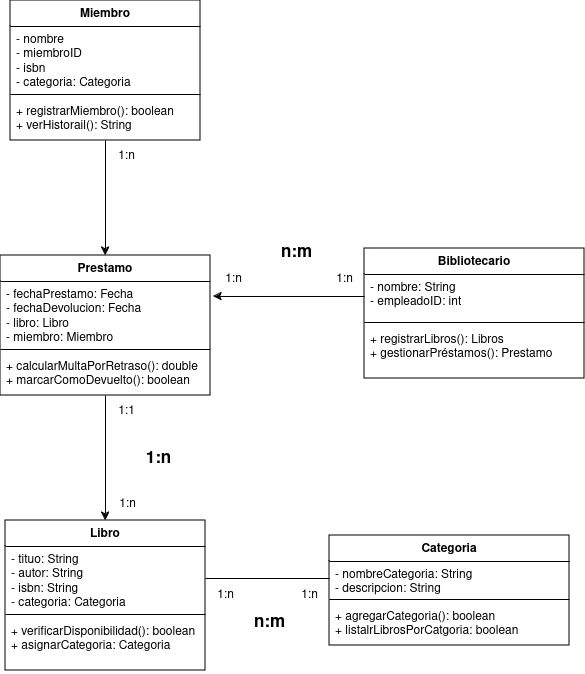

The diagram above was exported from draw.io. Its source (the exported page's mxGraphModel, read from the mxfile embedded in the PNG):
<mxGraphModel dx="1434" dy="750" grid="1" gridSize="10" guides="1" tooltips="1" connect="1" arrows="1" fold="1" page="1" pageScale="1" pageWidth="827" pageHeight="1169" math="0" shadow="0">
  <root>
    <mxCell id="0" />
    <mxCell id="1" parent="0" />
    <mxCell id="T6LgMJF3skR_shau-Jaf-4" value="Categoria" style="swimlane;fontStyle=1;align=center;verticalAlign=top;childLayout=stackLayout;horizontal=1;startSize=26;horizontalStack=0;resizeParent=1;resizeParentMax=0;resizeLast=0;collapsible=1;marginBottom=0;whiteSpace=wrap;html=1;" vertex="1" parent="1">
      <mxGeometry x="465" y="615" width="240" height="110" as="geometry" />
    </mxCell>
    <mxCell id="T6LgMJF3skR_shau-Jaf-5" value="&lt;div&gt;- nombreCategoria: String&lt;/div&gt;&lt;div&gt;- descripcion: String&lt;br&gt;&lt;/div&gt;" style="text;strokeColor=none;fillColor=none;align=left;verticalAlign=top;spacingLeft=4;spacingRight=4;overflow=hidden;rotatable=0;points=[[0,0.5],[1,0.5]];portConstraint=eastwest;whiteSpace=wrap;html=1;" vertex="1" parent="T6LgMJF3skR_shau-Jaf-4">
      <mxGeometry y="26" width="240" height="34" as="geometry" />
    </mxCell>
    <mxCell id="T6LgMJF3skR_shau-Jaf-6" value="" style="line;strokeWidth=1;fillColor=none;align=left;verticalAlign=middle;spacingTop=-1;spacingLeft=3;spacingRight=3;rotatable=0;labelPosition=right;points=[];portConstraint=eastwest;strokeColor=inherit;" vertex="1" parent="T6LgMJF3skR_shau-Jaf-4">
      <mxGeometry y="60" width="240" height="8" as="geometry" />
    </mxCell>
    <mxCell id="T6LgMJF3skR_shau-Jaf-7" value="&lt;div&gt;+ agregarCategoria(): boolean&lt;/div&gt;&lt;div&gt;+ listalrLibrosPorCatgoria: boolean&lt;br&gt;&lt;/div&gt;" style="text;strokeColor=none;fillColor=none;align=left;verticalAlign=top;spacingLeft=4;spacingRight=4;overflow=hidden;rotatable=0;points=[[0,0.5],[1,0.5]];portConstraint=eastwest;whiteSpace=wrap;html=1;" vertex="1" parent="T6LgMJF3skR_shau-Jaf-4">
      <mxGeometry y="68" width="240" height="42" as="geometry" />
    </mxCell>
    <mxCell id="T6LgMJF3skR_shau-Jaf-8" value="Libro" style="swimlane;fontStyle=1;align=center;verticalAlign=top;childLayout=stackLayout;horizontal=1;startSize=26;horizontalStack=0;resizeParent=1;resizeParentMax=0;resizeLast=0;collapsible=1;marginBottom=0;whiteSpace=wrap;html=1;" vertex="1" parent="1">
      <mxGeometry x="141" y="600" width="200" height="150" as="geometry" />
    </mxCell>
    <mxCell id="T6LgMJF3skR_shau-Jaf-9" value="&lt;div&gt;- tituo: String&lt;/div&gt;&lt;div&gt;- autor: String&lt;/div&gt;&lt;div&gt;- isbn: String&lt;/div&gt;&lt;div&gt;- categoria: Categoria&lt;br&gt;&lt;/div&gt;" style="text;strokeColor=none;fillColor=none;align=left;verticalAlign=top;spacingLeft=4;spacingRight=4;overflow=hidden;rotatable=0;points=[[0,0.5],[1,0.5]];portConstraint=eastwest;whiteSpace=wrap;html=1;" vertex="1" parent="T6LgMJF3skR_shau-Jaf-8">
      <mxGeometry y="26" width="200" height="64" as="geometry" />
    </mxCell>
    <mxCell id="T6LgMJF3skR_shau-Jaf-10" value="" style="line;strokeWidth=1;fillColor=none;align=left;verticalAlign=middle;spacingTop=-1;spacingLeft=3;spacingRight=3;rotatable=0;labelPosition=right;points=[];portConstraint=eastwest;strokeColor=inherit;" vertex="1" parent="T6LgMJF3skR_shau-Jaf-8">
      <mxGeometry y="90" width="200" height="8" as="geometry" />
    </mxCell>
    <mxCell id="T6LgMJF3skR_shau-Jaf-11" value="&lt;div&gt;+ verificarDisponibilidad(): boolean&lt;/div&gt;&lt;div&gt;+ asignarCategoria: Categoria&lt;br&gt;&lt;/div&gt;" style="text;strokeColor=none;fillColor=none;align=left;verticalAlign=top;spacingLeft=4;spacingRight=4;overflow=hidden;rotatable=0;points=[[0,0.5],[1,0.5]];portConstraint=eastwest;whiteSpace=wrap;html=1;" vertex="1" parent="T6LgMJF3skR_shau-Jaf-8">
      <mxGeometry y="98" width="200" height="52" as="geometry" />
    </mxCell>
    <mxCell id="T6LgMJF3skR_shau-Jaf-39" style="edgeStyle=orthogonalEdgeStyle;rounded=0;orthogonalLoop=1;jettySize=auto;html=1;exitX=0.5;exitY=1;exitDx=0;exitDy=0;entryX=0.5;entryY=0;entryDx=0;entryDy=0;" edge="1" parent="1" source="T6LgMJF3skR_shau-Jaf-12" target="T6LgMJF3skR_shau-Jaf-24">
      <mxGeometry relative="1" as="geometry" />
    </mxCell>
    <mxCell id="T6LgMJF3skR_shau-Jaf-12" value="Miembro" style="swimlane;fontStyle=1;align=center;verticalAlign=top;childLayout=stackLayout;horizontal=1;startSize=26;horizontalStack=0;resizeParent=1;resizeParentMax=0;resizeLast=0;collapsible=1;marginBottom=0;whiteSpace=wrap;html=1;" vertex="1" parent="1">
      <mxGeometry x="146" y="80" width="190" height="140" as="geometry" />
    </mxCell>
    <mxCell id="T6LgMJF3skR_shau-Jaf-13" value="&lt;div&gt;- nombre&lt;/div&gt;&lt;div&gt;- miembroID&lt;/div&gt;&lt;div&gt;- isbn&lt;/div&gt;&lt;div&gt;- categoria: Categoria&lt;br&gt;&lt;/div&gt;" style="text;strokeColor=none;fillColor=none;align=left;verticalAlign=top;spacingLeft=4;spacingRight=4;overflow=hidden;rotatable=0;points=[[0,0.5],[1,0.5]];portConstraint=eastwest;whiteSpace=wrap;html=1;" vertex="1" parent="T6LgMJF3skR_shau-Jaf-12">
      <mxGeometry y="26" width="190" height="64" as="geometry" />
    </mxCell>
    <mxCell id="T6LgMJF3skR_shau-Jaf-14" value="" style="line;strokeWidth=1;fillColor=none;align=left;verticalAlign=middle;spacingTop=-1;spacingLeft=3;spacingRight=3;rotatable=0;labelPosition=right;points=[];portConstraint=eastwest;strokeColor=inherit;" vertex="1" parent="T6LgMJF3skR_shau-Jaf-12">
      <mxGeometry y="90" width="190" height="8" as="geometry" />
    </mxCell>
    <mxCell id="T6LgMJF3skR_shau-Jaf-15" value="&lt;div&gt;+ registrarMiembro(): boolean&lt;br&gt;&lt;/div&gt;&lt;div&gt;+ verHistorail(): String&lt;br&gt;&lt;/div&gt;" style="text;strokeColor=none;fillColor=none;align=left;verticalAlign=top;spacingLeft=4;spacingRight=4;overflow=hidden;rotatable=0;points=[[0,0.5],[1,0.5]];portConstraint=eastwest;whiteSpace=wrap;html=1;" vertex="1" parent="T6LgMJF3skR_shau-Jaf-12">
      <mxGeometry y="98" width="190" height="42" as="geometry" />
    </mxCell>
    <mxCell id="T6LgMJF3skR_shau-Jaf-18" value="1:n" style="text;html=1;align=center;verticalAlign=middle;resizable=0;points=[];autosize=1;strokeColor=none;fillColor=none;" vertex="1" parent="1">
      <mxGeometry x="341" y="660" width="40" height="30" as="geometry" />
    </mxCell>
    <mxCell id="T6LgMJF3skR_shau-Jaf-19" value="1:n" style="text;html=1;align=center;verticalAlign=middle;resizable=0;points=[];autosize=1;strokeColor=none;fillColor=none;" vertex="1" parent="1">
      <mxGeometry x="425" y="660" width="40" height="30" as="geometry" />
    </mxCell>
    <mxCell id="T6LgMJF3skR_shau-Jaf-20" value="&lt;font style=&quot;font-size: 17px;&quot;&gt;&lt;b&gt;n:m&lt;/b&gt;&lt;/font&gt;" style="text;html=1;align=center;verticalAlign=middle;resizable=0;points=[];autosize=1;strokeColor=none;fillColor=none;strokeWidth=3;" vertex="1" parent="1">
      <mxGeometry x="380" y="687" width="50" height="30" as="geometry" />
    </mxCell>
    <mxCell id="T6LgMJF3skR_shau-Jaf-38" style="edgeStyle=orthogonalEdgeStyle;rounded=0;orthogonalLoop=1;jettySize=auto;html=1;exitX=0.5;exitY=1;exitDx=0;exitDy=0;entryX=0.5;entryY=0;entryDx=0;entryDy=0;" edge="1" parent="1" source="T6LgMJF3skR_shau-Jaf-24" target="T6LgMJF3skR_shau-Jaf-8">
      <mxGeometry relative="1" as="geometry" />
    </mxCell>
    <mxCell id="T6LgMJF3skR_shau-Jaf-24" value="Prestamo" style="swimlane;fontStyle=1;align=center;verticalAlign=top;childLayout=stackLayout;horizontal=1;startSize=26;horizontalStack=0;resizeParent=1;resizeParentMax=0;resizeLast=0;collapsible=1;marginBottom=0;whiteSpace=wrap;html=1;" vertex="1" parent="1">
      <mxGeometry x="136" y="335" width="210" height="140" as="geometry" />
    </mxCell>
    <mxCell id="T6LgMJF3skR_shau-Jaf-25" value="&lt;div&gt;- fechaPrestamo: Fecha&lt;/div&gt;&lt;div&gt;- fechaDevolucion: Fecha&lt;/div&gt;&lt;div&gt;- libro: Libro&lt;/div&gt;&lt;div&gt;- miembro: Miembro&lt;br&gt;&lt;/div&gt;" style="text;strokeColor=none;fillColor=none;align=left;verticalAlign=top;spacingLeft=4;spacingRight=4;overflow=hidden;rotatable=0;points=[[0,0.5],[1,0.5]];portConstraint=eastwest;whiteSpace=wrap;html=1;" vertex="1" parent="T6LgMJF3skR_shau-Jaf-24">
      <mxGeometry y="26" width="210" height="64" as="geometry" />
    </mxCell>
    <mxCell id="T6LgMJF3skR_shau-Jaf-26" value="" style="line;strokeWidth=1;fillColor=none;align=left;verticalAlign=middle;spacingTop=-1;spacingLeft=3;spacingRight=3;rotatable=0;labelPosition=right;points=[];portConstraint=eastwest;strokeColor=inherit;" vertex="1" parent="T6LgMJF3skR_shau-Jaf-24">
      <mxGeometry y="90" width="210" height="8" as="geometry" />
    </mxCell>
    <mxCell id="T6LgMJF3skR_shau-Jaf-27" value="&lt;div&gt;+ calcularMultaPorRetraso(): double&lt;/div&gt;&lt;div&gt;+ marcarComoDevuelto(): boolean&lt;br&gt;&lt;/div&gt;" style="text;strokeColor=none;fillColor=none;align=left;verticalAlign=top;spacingLeft=4;spacingRight=4;overflow=hidden;rotatable=0;points=[[0,0.5],[1,0.5]];portConstraint=eastwest;whiteSpace=wrap;html=1;" vertex="1" parent="T6LgMJF3skR_shau-Jaf-24">
      <mxGeometry y="98" width="210" height="42" as="geometry" />
    </mxCell>
    <mxCell id="T6LgMJF3skR_shau-Jaf-28" value="Bibliotecario" style="swimlane;fontStyle=1;align=center;verticalAlign=top;childLayout=stackLayout;horizontal=1;startSize=26;horizontalStack=0;resizeParent=1;resizeParentMax=0;resizeLast=0;collapsible=1;marginBottom=0;whiteSpace=wrap;html=1;" vertex="1" parent="1">
      <mxGeometry x="500" y="328" width="220" height="130" as="geometry" />
    </mxCell>
    <mxCell id="T6LgMJF3skR_shau-Jaf-29" value="&lt;div&gt;- nombre: String&lt;/div&gt;&lt;div&gt;- empleadoID: int&lt;/div&gt;&lt;div&gt;&lt;br&gt;&lt;/div&gt;&lt;div&gt;&lt;br&gt;&lt;/div&gt;" style="text;strokeColor=none;fillColor=none;align=left;verticalAlign=top;spacingLeft=4;spacingRight=4;overflow=hidden;rotatable=0;points=[[0,0.5],[1,0.5]];portConstraint=eastwest;whiteSpace=wrap;html=1;" vertex="1" parent="T6LgMJF3skR_shau-Jaf-28">
      <mxGeometry y="26" width="220" height="44" as="geometry" />
    </mxCell>
    <mxCell id="T6LgMJF3skR_shau-Jaf-30" value="" style="line;strokeWidth=1;fillColor=none;align=left;verticalAlign=middle;spacingTop=-1;spacingLeft=3;spacingRight=3;rotatable=0;labelPosition=right;points=[];portConstraint=eastwest;strokeColor=inherit;" vertex="1" parent="T6LgMJF3skR_shau-Jaf-28">
      <mxGeometry y="70" width="220" height="8" as="geometry" />
    </mxCell>
    <mxCell id="T6LgMJF3skR_shau-Jaf-31" value="&lt;div&gt;+ registrarLibros(): Libros&lt;/div&gt;&lt;div&gt;+ gestionarPréstamos(): Prestamo&lt;br&gt;&lt;/div&gt;" style="text;strokeColor=none;fillColor=none;align=left;verticalAlign=top;spacingLeft=4;spacingRight=4;overflow=hidden;rotatable=0;points=[[0,0.5],[1,0.5]];portConstraint=eastwest;whiteSpace=wrap;html=1;" vertex="1" parent="T6LgMJF3skR_shau-Jaf-28">
      <mxGeometry y="78" width="220" height="52" as="geometry" />
    </mxCell>
    <mxCell id="T6LgMJF3skR_shau-Jaf-32" style="edgeStyle=orthogonalEdgeStyle;rounded=0;orthogonalLoop=1;jettySize=auto;html=1;exitX=1;exitY=0.5;exitDx=0;exitDy=0;entryX=0;entryY=0.5;entryDx=0;entryDy=0;endArrow=none;endFill=0;startArrow=none;startFill=0;" edge="1" parent="1" source="T6LgMJF3skR_shau-Jaf-9" target="T6LgMJF3skR_shau-Jaf-5">
      <mxGeometry relative="1" as="geometry" />
    </mxCell>
    <mxCell id="T6LgMJF3skR_shau-Jaf-37" value="1:1" style="text;html=1;align=center;verticalAlign=middle;resizable=0;points=[];autosize=1;strokeColor=none;fillColor=none;" vertex="1" parent="1">
      <mxGeometry x="242" y="476" width="40" height="30" as="geometry" />
    </mxCell>
    <mxCell id="T6LgMJF3skR_shau-Jaf-41" style="edgeStyle=orthogonalEdgeStyle;rounded=0;orthogonalLoop=1;jettySize=auto;html=1;exitX=0;exitY=0.5;exitDx=0;exitDy=0;entryX=1.014;entryY=0.234;entryDx=0;entryDy=0;entryPerimeter=0;" edge="1" parent="1" source="T6LgMJF3skR_shau-Jaf-29" target="T6LgMJF3skR_shau-Jaf-25">
      <mxGeometry relative="1" as="geometry" />
    </mxCell>
    <mxCell id="T6LgMJF3skR_shau-Jaf-42" value="1:n" style="text;html=1;align=center;verticalAlign=middle;resizable=0;points=[];autosize=1;strokeColor=none;fillColor=none;" vertex="1" parent="1">
      <mxGeometry x="243" y="569" width="40" height="30" as="geometry" />
    </mxCell>
    <mxCell id="T6LgMJF3skR_shau-Jaf-43" value="&lt;font style=&quot;font-size: 17px;&quot;&gt;&lt;b&gt;1:n&lt;/b&gt;&lt;/font&gt;" style="text;html=1;align=center;verticalAlign=middle;resizable=0;points=[];autosize=1;strokeColor=none;fillColor=none;strokeWidth=3;" vertex="1" parent="1">
      <mxGeometry x="269" y="523" width="50" height="30" as="geometry" />
    </mxCell>
    <mxCell id="T6LgMJF3skR_shau-Jaf-44" value="1:n" style="text;html=1;align=center;verticalAlign=middle;resizable=0;points=[];autosize=1;strokeColor=none;fillColor=none;" vertex="1" parent="1">
      <mxGeometry x="349" y="344" width="40" height="30" as="geometry" />
    </mxCell>
    <mxCell id="T6LgMJF3skR_shau-Jaf-45" value="1:n" style="text;html=1;align=center;verticalAlign=middle;resizable=0;points=[];autosize=1;strokeColor=none;fillColor=none;" vertex="1" parent="1">
      <mxGeometry x="460" y="344" width="40" height="30" as="geometry" />
    </mxCell>
    <mxCell id="T6LgMJF3skR_shau-Jaf-46" value="&lt;font style=&quot;font-size: 17px;&quot;&gt;&lt;b&gt;n:m&lt;/b&gt;&lt;/font&gt;" style="text;html=1;align=center;verticalAlign=middle;resizable=0;points=[];autosize=1;strokeColor=none;fillColor=none;strokeWidth=3;" vertex="1" parent="1">
      <mxGeometry x="407" y="317" width="50" height="30" as="geometry" />
    </mxCell>
    <mxCell id="T6LgMJF3skR_shau-Jaf-47" value="1:n" style="text;html=1;align=center;verticalAlign=middle;resizable=0;points=[];autosize=1;strokeColor=none;fillColor=none;" vertex="1" parent="1">
      <mxGeometry x="242" y="221" width="40" height="30" as="geometry" />
    </mxCell>
  </root>
</mxGraphModel>